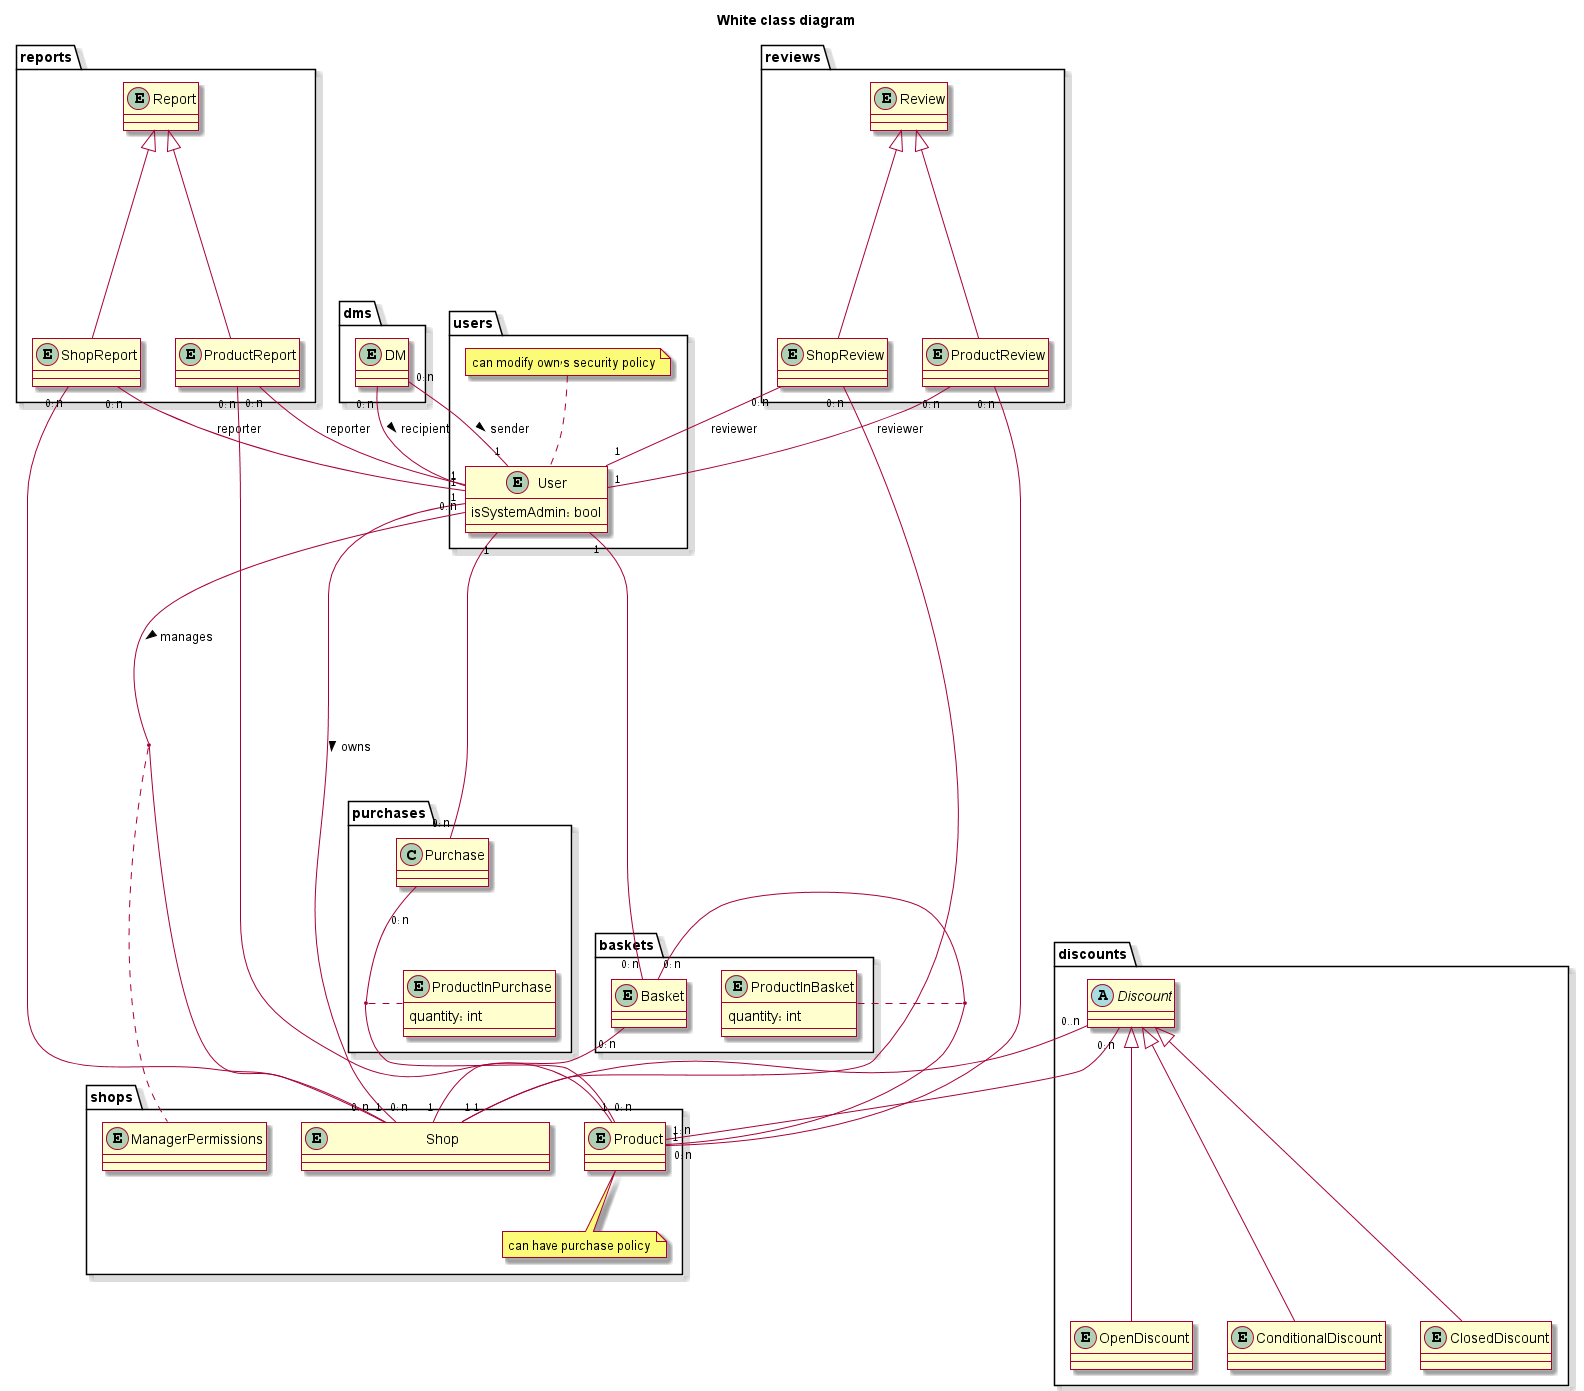

The diagram above was rendered by PlantUML. Its source (embedded in the PNG):
@startuml
title White class diagram

skin rose
skinparam linetype poly

/'!pragma ratio 0.5
allow_mixing
'/


package users {
    entity User {
	  isSystemAdmin: bool
	}
	
	note top of User
	can modify own's security policy
	end note
}

package shops {
    entity "\t\t\t\tShop\t\t\t\t" as Shop
    entity Product
    
    note bottom of  Product
    can have purchase policy
    end note

    entity ManagerPermissions
}


User "1" ---- "0:n" Shop: owns >
User "0:n" --d-- "0:n" Shop: manages >
(User, Shop) ..l.. ManagerPermissions

package discounts {
    
    abstract class Discount
   
    entity OpenDiscount
    entity ConditionalDiscount
    entity ClosedDiscount
    
    OpenDiscount --u--|> Discount
    ConditionalDiscount --u--|> Discount
    ClosedDiscount --u--|> Discount

}

Discount "0:n" -- "1:n" Product
Discount "0..n" -- "1" Shop

package purchases {
    entity ProductInPurchase {
        quantity: int
    }

    Purchase "\n0:n" -- "0:n" Product
    (Purchase, Product) .. ProductInPurchase
    User "1" -- "0:n" Purchase
}

package baskets {
    entity Basket    
    entity ProductInBasket {
        quantity: int
    }
}

Basket "0:n" -- "0:n" Product
(Basket, Product) .. ProductInBasket
Basket "0:n" -- "1" Shop

User "1" -- "0:n" Basket


package reviews {
	entity Review
	entity ShopReview
	entity ProductReview
	
	ShopReview --u--|> Review
	ProductReview --u--|> Review
}

ShopReview "0:n" -- "1" Shop
ShopReview "0:n" -- "1" User: reviewer
ProductReview "0:n" -- "1" Product
ProductReview "0:n" -- "1" User: reviewer


package reports {
	entity Report
	entity ShopReport
	entity ProductReport
	
	ShopReport --u--|> Report
	ProductReport --u--|> Report
}

ShopReport "0:n" -- "1" Shop
ShopReport "0:n" -- "1" User: reporter
ProductReport "0:n" -- "1" Product
ProductReport "0:n" -- "1" User: reporter


package dms {
	entity DM
	
	DM "0:n" -- "1" User: sender >
	DM "0:n" -- "1" User: recipient >
}
@enduml